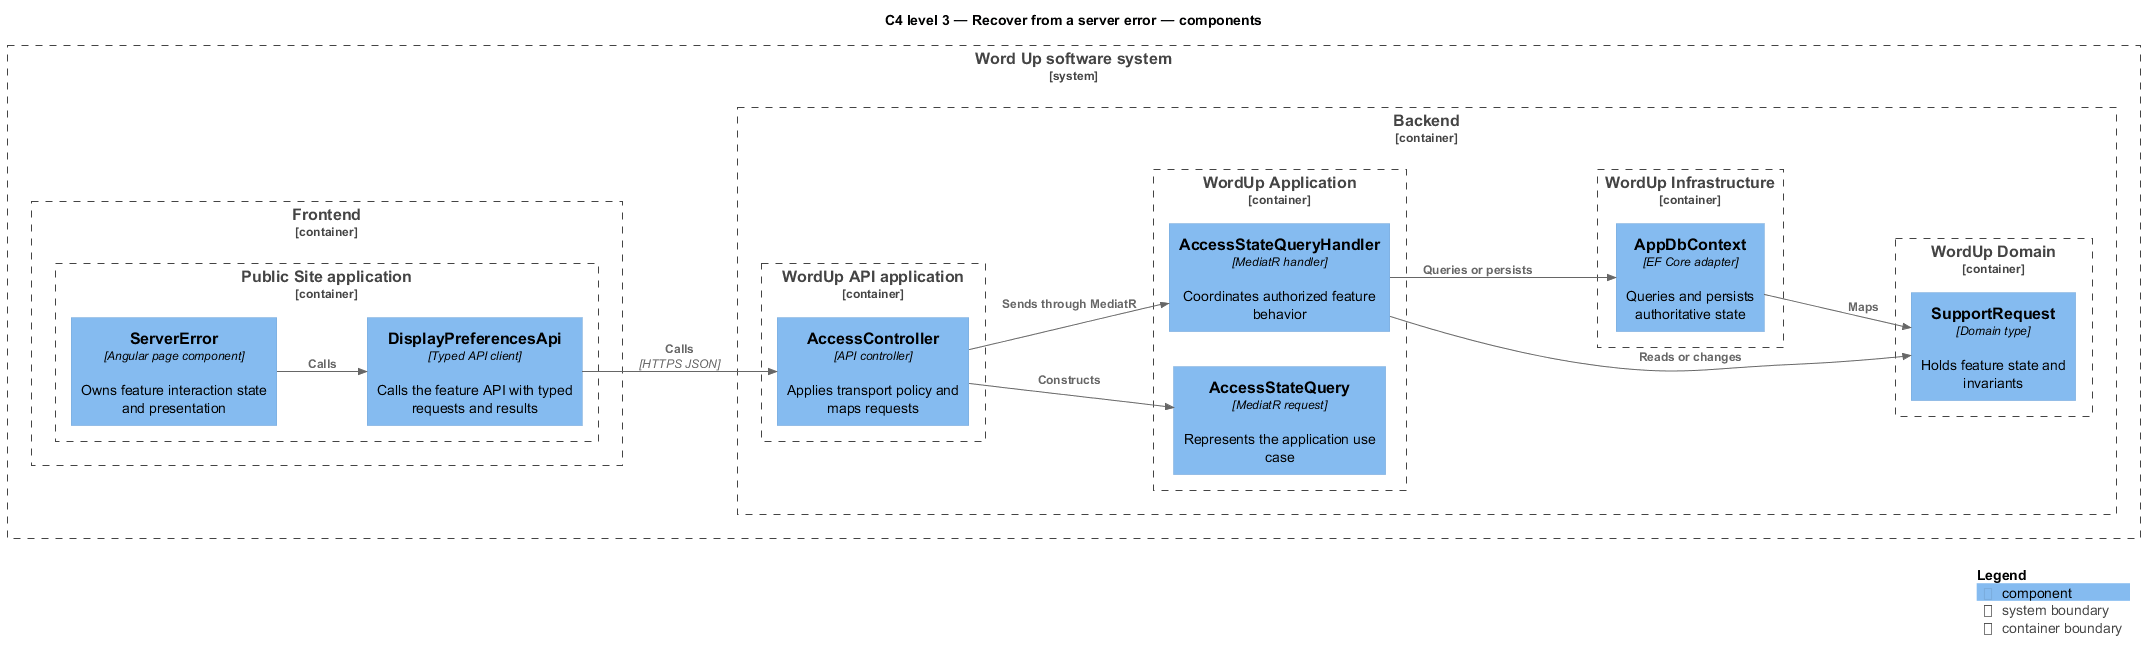

The diagram above was rendered by PlantUML. Its source (embedded in the PNG):
@startuml
!include <C4/C4_Component>
LAYOUT_LEFT_RIGHT()
title C4 level 3 — Recover from a server error — components
System_Boundary(wordup, "Word Up software system") {
  Container_Boundary(frontend, "Frontend") {
    Container_Boundary(frontend_app, "Public Site application") {
      Component(page, "ServerError", "Angular page component", "Owns feature interaction state and presentation")
      Component(client, "DisplayPreferencesApi", "Typed API client", "Calls the feature API with typed requests and results")
    }
  }
  Container_Boundary(backend, "Backend") {
    Container_Boundary(api_app, "WordUp API application") {
      Component(controller, "AccessController", "API controller", "Applies transport policy and maps requests")
    }
    Container_Boundary(application, "WordUp Application") {
      Component(request, "AccessStateQuery", "MediatR request", "Represents the application use case")
      Component(handler, "AccessStateQueryHandler", "MediatR handler", "Coordinates authorized feature behavior")
    }
    Container_Boundary(domain, "WordUp Domain") {
      Component(entity, "SupportRequest", "Domain type", "Holds feature state and invariants")
    }
    Container_Boundary(infrastructure, "WordUp Infrastructure") {
      Component(persistence, "AppDbContext", "EF Core adapter", "Queries and persists authoritative state")
    }
  }
}
Rel(page, client, "Calls")
Rel(client, controller, "Calls", "HTTPS JSON")
Rel(controller, request, "Constructs")
Rel(controller, handler, "Sends through MediatR")
Rel(handler, entity, "Reads or changes")
Rel(handler, persistence, "Queries or persists")
Rel(persistence, entity, "Maps")
SHOW_LEGEND()
@enduml